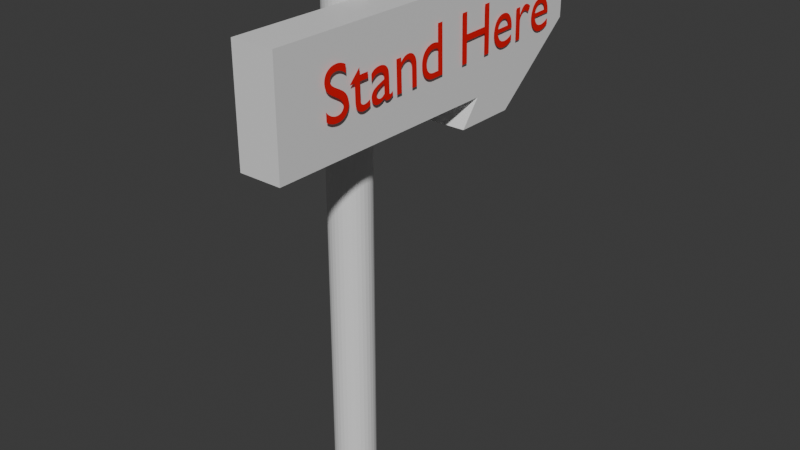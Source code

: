 # Source: Directional_Sign.blend  (saved by Blender 4.0.36; exported with 4.5.12 LTS)
import bpy
from mathutils import Matrix  # noqa: F401  (used for matrix-valued properties, if any)

bpy.ops.wm.read_factory_settings(use_empty=True)
scene = bpy.context.scene
scene.name = 'Scene'

# ---- materials (node trees are filled in below, after node groups)
mat_material = bpy.data.materials.new('Material')
mat_material.alpha_threshold = 0.0
mat_material.use_transparent_shadow = False
mat_material.roughness = 0.5
mat_material.line_color = (0.0, 0.0, 0.0, 1.0)
mat_material_001 = bpy.data.materials.new('Material.001')
mat_material_001.use_transparent_shadow = False

# ---- material node trees
mat_material.use_nodes = True; mat_material.node_tree.nodes.clear()
_N = mat_material.node_tree.nodes; _L = mat_material.node_tree.links
n0 = _N.new('ShaderNodeOutputMaterial'); n0.name = 'Material Output'; n0.location = (300, 300)
n1 = _N.new('ShaderNodeBsdfPrincipled'); n1.name = 'Principled BSDF'; n1.location = (10, 300)
n1.inputs[3].default_value = 1.45
_L.new(n1.outputs[0], n0.inputs[0])
n0.is_active_output = True
mat_material_001.use_nodes = True; mat_material_001.node_tree.nodes.clear()
_N = mat_material_001.node_tree.nodes; _L = mat_material_001.node_tree.links
n0 = _N.new('ShaderNodeBsdfPrincipled'); n0.name = 'Principled BSDF'; n0.location = (10, 300)
n0.inputs[0].default_value = (0.8015, 0.008928, 0.01042, 1.0)
n0.inputs[3].default_value = 1.45
n1 = _N.new('ShaderNodeOutputMaterial'); n1.name = 'Material Output'; n1.location = (300, 300)
_L.new(n0.outputs[0], n1.inputs[0])
n1.is_active_output = True

# ---- world
world_world = bpy.data.worlds.new('World'); scene.world = world_world
world_world.use_nodes = True; world_world.node_tree.nodes.clear()
_N = world_world.node_tree.nodes; _L = world_world.node_tree.links
n0 = _N.new('ShaderNodeOutputWorld'); n0.name = 'World Output'; n0.location = (300, 300)
n1 = _N.new('ShaderNodeBackground'); n1.name = 'Background'; n1.location = (10, 300)
n1.inputs[0].default_value = (0.05088, 0.05088, 0.05088, 1.0)
_L.new(n1.outputs[0], n0.inputs[0])
n0.is_active_output = True
world_world.color = (0.05088, 0.05088, 0.05088)
world_world.use_sun_shadow = False
world_world.sun_shadow_jitter_overblur = 0.0

# ---- meshes
me_cube = bpy.data.meshes.new('Cube')
me_cube.from_pydata([(1.0, 1.165, 0.1437), (1.0, 1.165, -0.1437), (-1.0, 1.165, 0.1437), (-1.0, 1.165, -0.1437), (-1.0, 0.0, -1.226), (0.0, 1.165, -0.1437), (1.0, 1.165, -2.042e-07), (-1.0, -1.762, 7.319e-08), (1.0, -1.762, 7.319e-08), (-1.0, 1.165, -2.042e-07), (1.0, 0.0, 1.226), (-1.0, 0.0, 1.226), (0.0, 1.165, 0.1437), (1.0, 0.0, -1.226), (0.0, 1.165, -2.042e-07), (1.0, 0.1544, 7.319e-08), (0.0, 0.0, -1.226), (-1.0, 0.1544, 7.319e-08), (0.0, -1.762, 7.319e-08), (0.0, 0.0, 1.226), (-0.5, 1.165, -0.1437), (1.0, 1.165, -0.07186), (-1.0, -1.762, 0.8328), (1.0, -1.762, -0.8328), (-1.0, 1.165, -0.07186), (-1.0, 0.5, 1.226), (0.5, 1.165, 0.1437), (1.0, 0.5, -1.226), (-1.0, 0.5, -1.226), (0.5, 1.165, -0.1437), (1.0, 1.165, 0.07186), (-1.0, -1.762, -0.8328), (1.0, -1.762, 0.8328), (-1.0, 1.165, 0.07186), (1.0, 0.5, 1.226), (-0.5, 1.165, 0.1437), (0.5, 1.165, -2.042e-07), (-0.5, 1.165, -2.042e-07), (0.0, 1.165, -0.07186), (0.0, 1.165, 0.07186), (1.0, -0.8036, 7.319e-08), (1.0, 0.5, 5.387e-08), (1.0, 0.1544, -0.8328), (1.0, 0.1544, 0.8328), (0.0, 0.5, -1.226), (-0.5, 0.0, -1.226), (0.5, 0.0, -1.226), (-1.0, 0.5, 5.387e-08), (-1.0, -0.8036, 7.319e-08), (-1.0, 0.1544, -0.8328), (-1.0, 0.1544, 0.8328), (-0.5, -1.762, 7.319e-08), (0.5, -1.762, 7.319e-08), (0.0, -1.762, -0.8328), (0.0, -1.762, 0.8328), (0.0, 0.5, 1.226), (0.5, 0.0, 1.226), (-0.5, 0.0, 1.226), (-0.5, 0.5, 1.226), (0.5, 0.5, 1.226), (0.5, -1.762, 0.8328), (0.5, -1.762, -0.8328), (-0.5, -1.762, -0.8328), (-1.0, -0.8036, 0.8328), (-1.0, -0.8036, -0.8328), (-1.0, 0.5, -0.613), (0.5, 0.5, -1.226), (-0.5, 0.5, -1.226), (1.0, 0.5, 0.613), (1.0, 0.5, -0.613), (1.0, -0.8036, -0.8328), (-0.5, 1.165, 0.07186), (-0.5, 1.165, -0.07186), (0.5, 1.165, -0.07186), (0.5, 1.165, 0.07186), (1.0, -0.8036, 0.8328), (-1.0, 0.5, 0.613), (-0.5, -1.762, 0.8328)], [], [(76, 25, 2, 33), (74, 26, 0, 30), (73, 36, 6, 21), (72, 37, 14, 38), (71, 35, 12, 39), (70, 40, 8, 23), (69, 41, 15, 42), (68, 34, 10, 43), (67, 44, 16, 45), (66, 27, 13, 46), (65, 47, 9, 24), (64, 48, 17, 49), (62, 51, 7, 31), (61, 52, 18, 53), (59, 55, 19, 56), (58, 25, 11, 57), (55, 58, 57, 19), (12, 35, 58, 55), (35, 2, 25, 58), (34, 59, 56, 10), (0, 26, 59, 34), (26, 12, 55, 59), (52, 60, 54, 18), (8, 32, 60, 52), (23, 8, 52, 61), (53, 18, 51, 62), (48, 63, 50, 17), (7, 22, 63, 48), (31, 7, 48, 64), (28, 65, 24, 3), (4, 49, 65, 28), (49, 17, 47, 65), (44, 66, 46, 16), (5, 29, 66, 44), (29, 1, 27, 66), (28, 67, 45, 4), (3, 20, 67, 28), (20, 5, 44, 67), (41, 68, 43, 15), (6, 30, 68, 41), (30, 0, 34, 68), (27, 69, 42, 13), (1, 21, 69, 27), (21, 6, 41, 69), (42, 15, 40, 70), (37, 71, 39, 14), (9, 33, 71, 37), (33, 2, 35, 71), (20, 72, 38, 5), (3, 24, 72, 20), (24, 9, 37, 72), (29, 73, 21, 1), (5, 38, 73, 29), (38, 14, 36, 73), (36, 74, 30, 6), (14, 39, 74, 36), (39, 12, 26, 74), (40, 75, 32, 8), (15, 43, 75, 40), (47, 76, 33, 9), (17, 50, 76, 47), (50, 11, 25, 76), (51, 77, 22, 7), (18, 54, 77, 51), (42, 49, 4, 45, 16, 46, 13), (49, 42, 70, 23, 61, 53, 62, 31, 64), (56, 19, 57, 11, 50, 43, 10), (50, 63, 22, 77, 54, 60, 32, 75, 43)])
_uv = me_cube.uv_layers.new(name='UVMap')
_uv.uv.foreach_set('vector', [0.5625, 0.1875, 0.625, 0.1875, 0.625, 0.25, 0.5625, 0.25, 0.5625, 0.4375, 0.625, 0.4375, 0.625, 0.5, 0.5625, 0.5, 0.4375, 0.4375, 0.5, 0.4375, 0.5, 0.5, 0.4375, 0.5, 0.4375, 0.3125, 0.5, 0.3125, 0.5, 0.375, 0.4375, 0.375, 0.5625, 0.3125, 0.625, 0.3125, 0.625, 0.375, 0.5625, 0.375, 0.4375, 0.6875, 0.5, 0.6875, 0.5, 0.75, 0.4375, 0.75, 0.4375, 0.5625, 0.5, 0.5625, 0.5, 0.625, 0.4375, 0.625, 0.5625, 0.5625, 0.625, 0.5625, 0.625, 0.625, 0.5625, 0.625, 0.1875, 0.5625, 0.25, 0.5625, 0.25, 0.625, 0.1875, 0.625, 0.3125, 0.5625, 0.375, 0.5625, 0.375, 0.625, 0.3125, 0.625, 0.4375, 0.1875, 0.5, 0.1875, 0.5, 0.25, 0.4375, 0.25, 0.4375, 0.0625, 0.5, 0.0625, 0.5, 0.125, 0.4375, 0.125, 0.4375, 0.9375, 0.5, 0.9375, 0.5, 1.0, 0.4375, 1.0, 0.4375, 0.8125, 0.5, 0.8125, 0.5, 0.875, 0.4375, 0.875, 0.6875, 0.5625, 0.75, 0.5625, 0.75, 0.625, 0.6875, 0.625, 0.8125, 0.5625, 0.875, 0.5625, 0.875, 0.625, 0.8125, 0.625, 0.75, 0.5625, 0.8125, 0.5625, 0.8125, 0.625, 0.75, 0.625, 0.75, 0.5, 0.8125, 0.5, 0.8125, 0.5625, 0.75, 0.5625, 0.8125, 0.5, 0.875, 0.5, 0.875, 0.5625, 0.8125, 0.5625, 0.625, 0.5625, 0.6875, 0.5625, 0.6875, 0.625, 0.625, 0.625, 0.625, 0.5, 0.6875, 0.5, 0.6875, 0.5625, 0.625, 0.5625, 0.6875, 0.5, 0.75, 0.5, 0.75, 0.5625, 0.6875, 0.5625, 0.5, 0.8125, 0.5625, 0.8125, 0.5625, 0.875, 0.5, 0.875, 0.5, 0.75, 0.5625, 0.75, 0.5625, 0.8125, 0.5, 0.8125, 0.4375, 0.75, 0.5, 0.75, 0.5, 0.8125, 0.4375, 0.8125, 0.4375, 0.875, 0.5, 0.875, 0.5, 0.9375, 0.4375, 0.9375, 0.5, 0.0625, 0.5625, 0.0625, 0.5625, 0.125, 0.5, 0.125, 0.5, 0.0, 0.5625, 0.0, 0.5625, 0.0625, 0.5, 0.0625, 0.4375, 0.0, 0.5, 0.0, 0.5, 0.0625, 0.4375, 0.0625, 0.375, 0.1875, 0.4375, 0.1875, 0.4375, 0.25, 0.375, 0.25, 0.375, 0.125, 0.4375, 0.125, 0.4375, 0.1875, 0.375, 0.1875, 0.4375, 0.125, 0.5, 0.125, 0.5, 0.1875, 0.4375, 0.1875, 0.25, 0.5625, 0.3125, 0.5625, 0.3125, 0.625, 0.25, 0.625, 0.25, 0.5, 0.3125, 0.5, 0.3125, 0.5625, 0.25, 0.5625, 0.3125, 0.5, 0.375, 0.5, 0.375, 0.5625, 0.3125, 0.5625, 0.125, 0.5625, 0.1875, 0.5625, 0.1875, 0.625, 0.125, 0.625, 0.125, 0.5, 0.1875, 0.5, 0.1875, 0.5625, 0.125, 0.5625, 0.1875, 0.5, 0.25, 0.5, 0.25, 0.5625, 0.1875, 0.5625, 0.5, 0.5625, 0.5625, 0.5625, 0.5625, 0.625, 0.5, 0.625, 0.5, 0.5, 0.5625, 0.5, 0.5625, 0.5625, 0.5, 0.5625, 0.5625, 0.5, 0.625, 0.5, 0.625, 0.5625, 0.5625, 0.5625, 0.375, 0.5625, 0.4375, 0.5625, 0.4375, 0.625, 0.375, 0.625, 0.375, 0.5, 0.4375, 0.5, 0.4375, 0.5625, 0.375, 0.5625, 0.4375, 0.5, 0.5, 0.5, 0.5, 0.5625, 0.4375, 0.5625, 0.4375, 0.625, 0.5, 0.625, 0.5, 0.6875, 0.4375, 0.6875, 0.5, 0.3125, 0.5625, 0.3125, 0.5625, 0.375, 0.5, 0.375, 0.5, 0.25, 0.5625, 0.25, 0.5625, 0.3125, 0.5, 0.3125, 0.5625, 0.25, 0.625, 0.25, 0.625, 0.3125, 0.5625, 0.3125, 0.375, 0.3125, 0.4375, 0.3125, 0.4375, 0.375, 0.375, 0.375, 0.375, 0.25, 0.4375, 0.25, 0.4375, 0.3125, 0.375, 0.3125, 0.4375, 0.25, 0.5, 0.25, 0.5, 0.3125, 0.4375, 0.3125, 0.375, 0.4375, 0.4375, 0.4375, 0.4375, 0.5, 0.375, 0.5, 0.375, 0.375, 0.4375, 0.375, 0.4375, 0.4375, 0.375, 0.4375, 0.4375, 0.375, 0.5, 0.375, 0.5, 0.4375, 0.4375, 0.4375, 0.5, 0.4375, 0.5625, 0.4375, 0.5625, 0.5, 0.5, 0.5, 0.5, 0.375, 0.5625, 0.375, 0.5625, 0.4375, 0.5, 0.4375, 0.5625, 0.375, 0.625, 0.375, 0.625, 0.4375, 0.5625, 0.4375, 0.5, 0.6875, 0.5625, 0.6875, 0.5625, 0.75, 0.5, 0.75, 0.5, 0.625, 0.5625, 0.625, 0.5625, 0.6875, 0.5, 0.6875, 0.5, 0.1875, 0.5625, 0.1875, 0.5625, 0.25, 0.5, 0.25, 0.5, 0.125, 0.5625, 0.125, 0.5625, 0.1875, 0.5, 0.1875, 0.5625, 0.125, 0.625, 0.125, 0.625, 0.1875, 0.5625, 0.1875, 0.5, 0.9375, 0.5625, 0.9375, 0.5625, 1.0, 0.5, 1.0, 0.5, 0.875, 0.5625, 0.875, 0.5625, 0.9375, 0.5, 0.9375, 0.4375, 0.625, 0.4375, 0.125, 0.375, 0.125, 0.1875, 0.625, 0.25, 0.625, 0.3125, 0.625, 0.375, 0.625, 0.4375, 0.125, 0.4375, 0.625, 0.4375, 0.6875, 0.4375, 0.75, 0.4375, 0.8125, 0.4375, 0.875, 0.4375, 0.9375, 0.4375, 0.0, 0.4375, 0.0625, 0.6875, 0.625, 0.75, 0.625, 0.8125, 0.625, 0.875, 0.625, 0.5625, 0.125, 0.5625, 0.625, 0.625, 0.625, 0.5625, 0.125, 0.5625, 0.0625, 0.5625, 0.0, 0.5625, 0.9375, 0.5625, 0.875, 0.5625, 0.8125, 0.5625, 0.75, 0.5625, 0.6875, 0.5625, 0.625])
me_cube.materials.append(mat_material)
me_cube.use_mirror_vertex_groups = False
me_cube.update()
me_cylinder = bpy.data.meshes.new('Cylinder')
me_cylinder.from_pydata([(0.0, 1.0, -1.0), (0.0, 1.0, 1.0), (0.1951, 0.9808, -1.0), (0.1951, 0.9808, 1.0), (0.3827, 0.9239, -1.0), (0.3827, 0.9239, 1.0), (0.5556, 0.8315, -1.0), (0.5556, 0.8315, 1.0), (0.7071, 0.7071, -1.0), (0.7071, 0.7071, 1.0), (0.8315, 0.5556, -1.0), (0.8315, 0.5556, 1.0), (0.9239, 0.3827, -1.0), (0.9239, 0.3827, 1.0), (0.9808, 0.1951, -1.0), (0.9808, 0.1951, 1.0), (1.0, 0.0, -1.0), (1.0, 0.0, 1.0), (0.9808, -0.1951, -1.0), (0.9808, -0.1951, 1.0), (0.9239, -0.3827, -1.0), (0.9239, -0.3827, 1.0), (0.8315, -0.5556, -1.0), (0.8315, -0.5556, 1.0), (0.7071, -0.7071, -1.0), (0.7071, -0.7071, 1.0), (0.5556, -0.8315, -1.0), (0.5556, -0.8315, 1.0), (0.3827, -0.9239, -1.0), (0.3827, -0.9239, 1.0), (0.1951, -0.9808, -1.0), (0.1951, -0.9808, 1.0), (0.0, -1.0, -1.0), (0.0, -1.0, 1.0), (-0.1951, -0.9808, -1.0), (-0.1951, -0.9808, 1.0), (-0.3827, -0.9239, -1.0), (-0.3827, -0.9239, 1.0), (-0.5556, -0.8315, -1.0), (-0.5556, -0.8315, 1.0), (-0.7071, -0.7071, -1.0), (-0.7071, -0.7071, 1.0), (-0.8315, -0.5556, -1.0), (-0.8315, -0.5556, 1.0), (-0.9239, -0.3827, -1.0), (-0.9239, -0.3827, 1.0), (-0.9808, -0.1951, -1.0), (-0.9808, -0.1951, 1.0), (-1.0, 0.0, -1.0), (-1.0, 0.0, 1.0), (-0.9808, 0.1951, -1.0), (-0.9808, 0.1951, 1.0), (-0.9239, 0.3827, -1.0), (-0.9239, 0.3827, 1.0), (-0.8315, 0.5556, -1.0), (-0.8315, 0.5556, 1.0), (-0.7071, 0.7071, -1.0), (-0.7071, 0.7071, 1.0), (-0.5556, 0.8315, -1.0), (-0.5556, 0.8315, 1.0), (-0.3827, 0.9239, -1.0), (-0.3827, 0.9239, 1.0), (-0.1951, 0.9808, -1.0), (-0.1951, 0.9808, 1.0)], [], [(0, 1, 3, 2), (2, 3, 5, 4), (4, 5, 7, 6), (6, 7, 9, 8), (8, 9, 11, 10), (10, 11, 13, 12), (12, 13, 15, 14), (14, 15, 17, 16), (16, 17, 19, 18), (18, 19, 21, 20), (20, 21, 23, 22), (22, 23, 25, 24), (24, 25, 27, 26), (26, 27, 29, 28), (28, 29, 31, 30), (30, 31, 33, 32), (32, 33, 35, 34), (34, 35, 37, 36), (36, 37, 39, 38), (38, 39, 41, 40), (40, 41, 43, 42), (42, 43, 45, 44), (44, 45, 47, 46), (46, 47, 49, 48), (48, 49, 51, 50), (50, 51, 53, 52), (52, 53, 55, 54), (54, 55, 57, 56), (56, 57, 59, 58), (58, 59, 61, 60), (3, 1, 63, 61, 59, 57, 55, 53, 51, 49, 47, 45, 43, 41, 39, 37, 35, 33, 31, 29, 27, 25, 23, 21, 19, 17, 15, 13, 11, 9, 7, 5), (60, 61, 63, 62), (62, 63, 1, 0), (0, 2, 4, 6, 8, 10, 12, 14, 16, 18, 20, 22, 24, 26, 28, 30, 32, 34, 36, 38, 40, 42, 44, 46, 48, 50, 52, 54, 56, 58, 60, 62)])
_uv = me_cylinder.uv_layers.new(name='UVMap')
_uv.uv.foreach_set('vector', [1.0, 0.5, 1.0, 1.0, 0.9688, 1.0, 0.9688, 0.5, 0.9688, 0.5, 0.9688, 1.0, 0.9375, 1.0, 0.9375, 0.5, 0.9375, 0.5, 0.9375, 1.0, 0.9062, 1.0, 0.9062, 0.5, 0.9062, 0.5, 0.9062, 1.0, 0.875, 1.0, 0.875, 0.5, 0.875, 0.5, 0.875, 1.0, 0.8438, 1.0, 0.8438, 0.5, 0.8438, 0.5, 0.8438, 1.0, 0.8125, 1.0, 0.8125, 0.5, 0.8125, 0.5, 0.8125, 1.0, 0.7812, 1.0, 0.7812, 0.5, 0.7812, 0.5, 0.7812, 1.0, 0.75, 1.0, 0.75, 0.5, 0.75, 0.5, 0.75, 1.0, 0.7188, 1.0, 0.7188, 0.5, 0.7188, 0.5, 0.7188, 1.0, 0.6875, 1.0, 0.6875, 0.5, 0.6875, 0.5, 0.6875, 1.0, 0.6562, 1.0, 0.6562, 0.5, 0.6562, 0.5, 0.6562, 1.0, 0.625, 1.0, 0.625, 0.5, 0.625, 0.5, 0.625, 1.0, 0.5938, 1.0, 0.5938, 0.5, 0.5938, 0.5, 0.5938, 1.0, 0.5625, 1.0, 0.5625, 0.5, 0.5625, 0.5, 0.5625, 1.0, 0.5312, 1.0, 0.5312, 0.5, 0.5312, 0.5, 0.5312, 1.0, 0.5, 1.0, 0.5, 0.5, 0.5, 0.5, 0.5, 1.0, 0.4688, 1.0, 0.4688, 0.5, 0.4688, 0.5, 0.4688, 1.0, 0.4375, 1.0, 0.4375, 0.5, 0.4375, 0.5, 0.4375, 1.0, 0.4062, 1.0, 0.4062, 0.5, 0.4062, 0.5, 0.4062, 1.0, 0.375, 1.0, 0.375, 0.5, 0.375, 0.5, 0.375, 1.0, 0.3438, 1.0, 0.3438, 0.5, 0.3438, 0.5, 0.3438, 1.0, 0.3125, 1.0, 0.3125, 0.5, 0.3125, 0.5, 0.3125, 1.0, 0.2812, 1.0, 0.2812, 0.5, 0.2812, 0.5, 0.2812, 1.0, 0.25, 1.0, 0.25, 0.5, 0.25, 0.5, 0.25, 1.0, 0.2188, 1.0, 0.2188, 0.5, 0.2188, 0.5, 0.2188, 1.0, 0.1875, 1.0, 0.1875, 0.5, 0.1875, 0.5, 0.1875, 1.0, 0.1562, 1.0, 0.1562, 0.5, 0.1562, 0.5, 0.1562, 1.0, 0.125, 1.0, 0.125, 0.5, 0.125, 0.5, 0.125, 1.0, 0.09375, 1.0, 0.09375, 0.5, 0.09375, 0.5, 0.09375, 1.0, 0.0625, 1.0, 0.0625, 0.5, 0.2968, 0.4854, 0.25, 0.49, 0.2032, 0.4854, 0.1582, 0.4717, 0.1167, 0.4496, 0.08029, 0.4197, 0.05045, 0.3833, 0.02827, 0.3418, 0.01461, 0.2968, 0.01, 0.25, 0.01461, 0.2032, 0.02827, 0.1582, 0.05045, 0.1167, 0.08029, 0.08029, 0.1167, 0.05045, 0.1582, 0.02827, 0.2032, 0.01461, 0.25, 0.01, 0.2968, 0.01461, 0.3418, 0.02827, 0.3833, 0.05045, 0.4197, 0.08029, 0.4496, 0.1167, 0.4717, 0.1582, 0.4854, 0.2032, 0.49, 0.25, 0.4854, 0.2968, 0.4717, 0.3418, 0.4496, 0.3833, 0.4197, 0.4197, 0.3833, 0.4496, 0.3418, 0.4717, 0.0625, 0.5, 0.0625, 1.0, 0.03125, 1.0, 0.03125, 0.5, 0.03125, 0.5, 0.03125, 1.0, 0.0, 1.0, 0.0, 0.5, 0.75, 0.49, 0.7968, 0.4854, 0.8418, 0.4717, 0.8833, 0.4496, 0.9197, 0.4197, 0.9496, 0.3833, 0.9717, 0.3418, 0.9854, 0.2968, 0.99, 0.25, 0.9854, 0.2032, 0.9717, 0.1582, 0.9496, 0.1167, 0.9197, 0.08029, 0.8833, 0.05045, 0.8418, 0.02827, 0.7968, 0.01461, 0.75, 0.01, 0.7032, 0.01461, 0.6582, 0.02827, 0.6167, 0.05045, 0.5803, 0.08029, 0.5504, 0.1167, 0.5283, 0.1582, 0.5146, 0.2032, 0.51, 0.25, 0.5146, 0.2968, 0.5283, 0.3418, 0.5504, 0.3833, 0.5803, 0.4197, 0.6167, 0.4496, 0.6582, 0.4717, 0.7032, 0.4854])
me_cylinder.update()

# ---- curves / text
txt_text = bpy.data.curves.new('Text', 'FONT')
txt_text.dimensions = '2D'
txt_text.body = 'Stand Here'
txt_text.materials.append(mat_material_001)

# ---- objects
ob_sign = bpy.data.objects.new('Sign', me_cube)
ob_signpole = bpy.data.objects.new('SignPole', me_cylinder)
ob_text = bpy.data.objects.new('Text', txt_text)

# ---- transforms, parenting, visibility, modifiers, constraints
ob_sign.location = (1.136, 0.0, 8.428)
ob_sign.scale = (1.0, 6.076, -3.024)
ob_sign.lock_rotations_4d = False
ob_sign.empty_display_type = 'ARROWS'
ob_sign.lineart.crease_threshold = 0.0
ob_signpole.location = (-0.9492, -3.748, 0.0)
ob_signpole.scale = (1.0, 1.0, -11.5)
ob_text.location = (2.314, -8.572, 7.521)
ob_text.rotation_euler = (1.563, -0.0207, 1.577)
ob_text.scale = (3.178, 3.178, 3.178)

# ---- collection membership
scene.collection.objects.link(ob_sign)
scene.collection.objects.link(ob_signpole)
scene.collection.objects.link(ob_text)

# ---- scene / render settings (as saved in the file)
scene.frame_start = 1; scene.frame_end = 250; scene.frame_set(1)
scene.render.engine = 'BLENDER_EEVEE_NEXT'
scene.cycles.sampling_pattern = 'TABULATED_SOBOL'
bpy.context.view_layer.update()

# ---- added for rendering (the .blend has no active camera and no usable light): camera, sun
cam_auto = bpy.data.cameras.new('AutoCamera')
cam_auto.lens = 50.0
cam_auto.sensor_width = 36.0
cam_auto.clip_end = 1000.0
ob_auto_camera = bpy.data.objects.new('AutoCamera', cam_auto)
scene.collection.objects.link(ob_auto_camera)
ob_auto_camera.location = (27.83, -34.9882, 22.4369)
ob_auto_camera.rotation_euler = (1.09748, -7.21219e-08, 0.694738)
scene.camera = ob_auto_camera
light_auto_sun = bpy.data.lights.new('AutoSun', 'SUN')
light_auto_sun.energy = 3.0
light_auto_sun.angle = 0.0523599
ob_auto_sun = bpy.data.objects.new('AutoSun', light_auto_sun)
scene.collection.objects.link(ob_auto_sun)
ob_auto_sun.rotation_euler = (0.872665, 0.174533, 0.523599)
bpy.context.view_layer.update()
